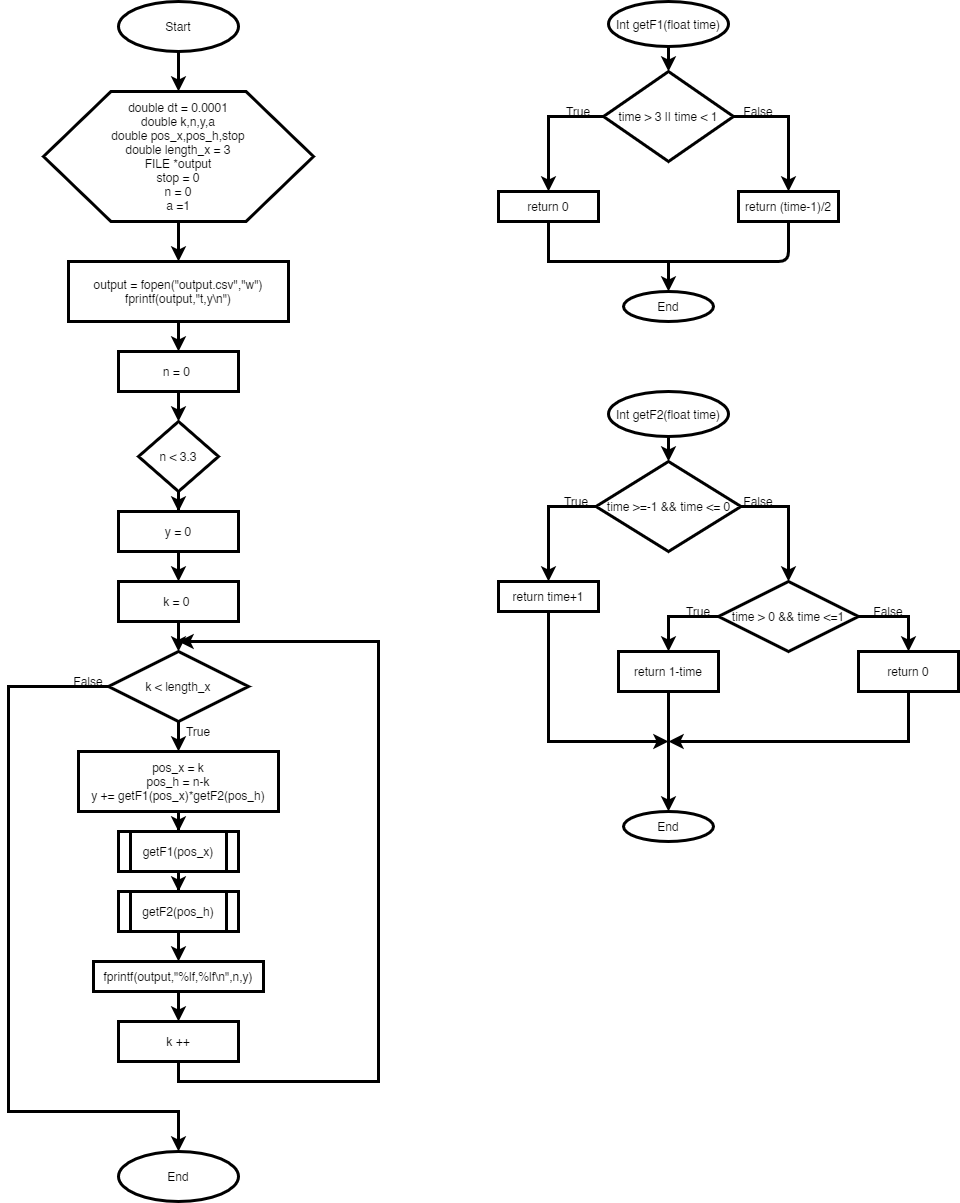

The diagram above was exported from draw.io. Its source (the exported page's mxGraphModel, read from the mxfile embedded in the PNG):
<mxGraphModel dx="1422" dy="713" grid="1" gridSize="10" guides="1" tooltips="1" connect="1" arrows="1" fold="1" page="1" pageScale="1" pageWidth="2339" pageHeight="3300" math="0" shadow="0">
  <root>
    <mxCell id="0" />
    <mxCell id="1" parent="0" />
    <mxCell id="Bvpyw5O00OyeFIai9BCI-3" value="" style="edgeStyle=orthogonalEdgeStyle;rounded=0;orthogonalLoop=1;jettySize=auto;html=1;strokeWidth=3;" edge="1" parent="1" source="Bvpyw5O00OyeFIai9BCI-1" target="Bvpyw5O00OyeFIai9BCI-2">
      <mxGeometry relative="1" as="geometry" />
    </mxCell>
    <mxCell id="Bvpyw5O00OyeFIai9BCI-1" value="Start" style="ellipse;whiteSpace=wrap;html=1;strokeWidth=3;" vertex="1" parent="1">
      <mxGeometry x="250" y="60" width="120" height="50" as="geometry" />
    </mxCell>
    <mxCell id="Bvpyw5O00OyeFIai9BCI-5" value="" style="edgeStyle=orthogonalEdgeStyle;rounded=0;orthogonalLoop=1;jettySize=auto;html=1;strokeWidth=3;" edge="1" parent="1" source="Bvpyw5O00OyeFIai9BCI-2" target="Bvpyw5O00OyeFIai9BCI-4">
      <mxGeometry relative="1" as="geometry" />
    </mxCell>
    <mxCell id="Bvpyw5O00OyeFIai9BCI-2" value="&lt;div&gt;double dt = 0.0001&lt;/div&gt;&lt;div&gt;double k,n,y,a&lt;/div&gt;&lt;div&gt;double pos_x,pos_h,stop&lt;/div&gt;&lt;div&gt;double length_x = 3&lt;/div&gt;&lt;div&gt;FILE *output&lt;/div&gt;&lt;div&gt;&lt;div&gt;stop = 0&lt;/div&gt;&lt;div&gt;n = 0&lt;/div&gt;&lt;div&gt;a =1&lt;/div&gt;&lt;/div&gt;" style="shape=hexagon;perimeter=hexagonPerimeter2;whiteSpace=wrap;html=1;strokeWidth=3;" vertex="1" parent="1">
      <mxGeometry x="175" y="150" width="270" height="130" as="geometry" />
    </mxCell>
    <mxCell id="Bvpyw5O00OyeFIai9BCI-7" value="" style="edgeStyle=orthogonalEdgeStyle;rounded=0;orthogonalLoop=1;jettySize=auto;html=1;strokeWidth=3;" edge="1" parent="1" source="Bvpyw5O00OyeFIai9BCI-4" target="Bvpyw5O00OyeFIai9BCI-6">
      <mxGeometry relative="1" as="geometry" />
    </mxCell>
    <mxCell id="Bvpyw5O00OyeFIai9BCI-4" value="&lt;div&gt;output = fopen(&quot;output.csv&quot;,&quot;w&quot;)&lt;/div&gt;&lt;div&gt;fprintf(output,&quot;t,y\n&quot;)&lt;/div&gt;" style="rounded=0;whiteSpace=wrap;html=1;strokeWidth=3;" vertex="1" parent="1">
      <mxGeometry x="200" y="320" width="220" height="60" as="geometry" />
    </mxCell>
    <mxCell id="Bvpyw5O00OyeFIai9BCI-9" value="" style="edgeStyle=orthogonalEdgeStyle;rounded=0;orthogonalLoop=1;jettySize=auto;html=1;strokeWidth=3;" edge="1" parent="1" source="Bvpyw5O00OyeFIai9BCI-6" target="Bvpyw5O00OyeFIai9BCI-8">
      <mxGeometry relative="1" as="geometry" />
    </mxCell>
    <mxCell id="Bvpyw5O00OyeFIai9BCI-6" value="n = 0&amp;nbsp;" style="rounded=0;whiteSpace=wrap;html=1;strokeWidth=3;" vertex="1" parent="1">
      <mxGeometry x="250" y="410" width="120" height="40" as="geometry" />
    </mxCell>
    <mxCell id="Bvpyw5O00OyeFIai9BCI-14" value="" style="edgeStyle=orthogonalEdgeStyle;rounded=0;orthogonalLoop=1;jettySize=auto;html=1;strokeWidth=3;" edge="1" parent="1" source="Bvpyw5O00OyeFIai9BCI-8" target="Bvpyw5O00OyeFIai9BCI-11">
      <mxGeometry relative="1" as="geometry" />
    </mxCell>
    <mxCell id="Bvpyw5O00OyeFIai9BCI-8" value="n &amp;lt; 3.3" style="rhombus;whiteSpace=wrap;html=1;strokeWidth=3;" vertex="1" parent="1">
      <mxGeometry x="270" y="480" width="80" height="70" as="geometry" />
    </mxCell>
    <mxCell id="Bvpyw5O00OyeFIai9BCI-11" value="y = 0" style="rounded=0;whiteSpace=wrap;html=1;strokeWidth=3;" vertex="1" parent="1">
      <mxGeometry x="250" y="570" width="120" height="40" as="geometry" />
    </mxCell>
    <mxCell id="Bvpyw5O00OyeFIai9BCI-15" value="" style="edgeStyle=orthogonalEdgeStyle;rounded=0;orthogonalLoop=1;jettySize=auto;html=1;strokeWidth=3;" edge="1" parent="1" target="Bvpyw5O00OyeFIai9BCI-17">
      <mxGeometry relative="1" as="geometry">
        <mxPoint x="310" y="610" as="sourcePoint" />
      </mxGeometry>
    </mxCell>
    <mxCell id="Bvpyw5O00OyeFIai9BCI-16" value="" style="edgeStyle=orthogonalEdgeStyle;rounded=0;orthogonalLoop=1;jettySize=auto;html=1;strokeWidth=3;" edge="1" parent="1" source="Bvpyw5O00OyeFIai9BCI-17" target="Bvpyw5O00OyeFIai9BCI-19">
      <mxGeometry relative="1" as="geometry" />
    </mxCell>
    <mxCell id="Bvpyw5O00OyeFIai9BCI-17" value="k = 0&amp;nbsp;" style="rounded=0;whiteSpace=wrap;html=1;strokeWidth=3;" vertex="1" parent="1">
      <mxGeometry x="250" y="640" width="120" height="40" as="geometry" />
    </mxCell>
    <mxCell id="Bvpyw5O00OyeFIai9BCI-21" value="" style="edgeStyle=orthogonalEdgeStyle;rounded=0;orthogonalLoop=1;jettySize=auto;html=1;strokeWidth=3;" edge="1" parent="1" source="Bvpyw5O00OyeFIai9BCI-19" target="Bvpyw5O00OyeFIai9BCI-20">
      <mxGeometry relative="1" as="geometry" />
    </mxCell>
    <mxCell id="Bvpyw5O00OyeFIai9BCI-34" style="edgeStyle=orthogonalEdgeStyle;rounded=0;orthogonalLoop=1;jettySize=auto;html=1;exitX=0;exitY=0.5;exitDx=0;exitDy=0;strokeWidth=3;" edge="1" parent="1" source="Bvpyw5O00OyeFIai9BCI-19">
      <mxGeometry relative="1" as="geometry">
        <mxPoint x="310" y="1210" as="targetPoint" />
        <Array as="points">
          <mxPoint x="140" y="745" />
          <mxPoint x="140" y="1170" />
          <mxPoint x="310" y="1170" />
        </Array>
      </mxGeometry>
    </mxCell>
    <mxCell id="Bvpyw5O00OyeFIai9BCI-19" value="k &amp;lt; length_x" style="rhombus;whiteSpace=wrap;html=1;strokeWidth=3;" vertex="1" parent="1">
      <mxGeometry x="240" y="710" width="140" height="70" as="geometry" />
    </mxCell>
    <mxCell id="Bvpyw5O00OyeFIai9BCI-23" value="" style="edgeStyle=orthogonalEdgeStyle;rounded=0;orthogonalLoop=1;jettySize=auto;html=1;strokeWidth=3;" edge="1" parent="1" source="Bvpyw5O00OyeFIai9BCI-20" target="Bvpyw5O00OyeFIai9BCI-22">
      <mxGeometry relative="1" as="geometry" />
    </mxCell>
    <mxCell id="Bvpyw5O00OyeFIai9BCI-20" value="&lt;div&gt;pos_x = k&lt;/div&gt;&lt;div&gt;pos_h = n-k&lt;/div&gt;&lt;div&gt;y += getF1(pos_x)*getF2(pos_h)&lt;/div&gt;" style="rounded=0;whiteSpace=wrap;html=1;strokeWidth=3;" vertex="1" parent="1">
      <mxGeometry x="210" y="810" width="200" height="60" as="geometry" />
    </mxCell>
    <mxCell id="Bvpyw5O00OyeFIai9BCI-27" value="" style="edgeStyle=orthogonalEdgeStyle;rounded=0;orthogonalLoop=1;jettySize=auto;html=1;strokeWidth=3;" edge="1" parent="1" source="Bvpyw5O00OyeFIai9BCI-22" target="Bvpyw5O00OyeFIai9BCI-24">
      <mxGeometry relative="1" as="geometry" />
    </mxCell>
    <mxCell id="Bvpyw5O00OyeFIai9BCI-22" value="getF1(pos_x)" style="shape=process;whiteSpace=wrap;html=1;backgroundOutline=1;strokeWidth=3;" vertex="1" parent="1">
      <mxGeometry x="250" y="890" width="120" height="40" as="geometry" />
    </mxCell>
    <mxCell id="Bvpyw5O00OyeFIai9BCI-29" value="" style="edgeStyle=orthogonalEdgeStyle;rounded=0;orthogonalLoop=1;jettySize=auto;html=1;strokeWidth=3;" edge="1" parent="1" source="Bvpyw5O00OyeFIai9BCI-24" target="Bvpyw5O00OyeFIai9BCI-28">
      <mxGeometry relative="1" as="geometry" />
    </mxCell>
    <mxCell id="Bvpyw5O00OyeFIai9BCI-24" value="getF2(pos_h)" style="shape=process;whiteSpace=wrap;html=1;backgroundOutline=1;strokeWidth=3;" vertex="1" parent="1">
      <mxGeometry x="250" y="950" width="120" height="40" as="geometry" />
    </mxCell>
    <mxCell id="Bvpyw5O00OyeFIai9BCI-31" style="edgeStyle=orthogonalEdgeStyle;rounded=0;orthogonalLoop=1;jettySize=auto;html=1;exitX=0.5;exitY=1;exitDx=0;exitDy=0;entryX=0.5;entryY=0;entryDx=0;entryDy=0;strokeWidth=3;" edge="1" parent="1" source="Bvpyw5O00OyeFIai9BCI-28" target="Bvpyw5O00OyeFIai9BCI-30">
      <mxGeometry relative="1" as="geometry" />
    </mxCell>
    <mxCell id="Bvpyw5O00OyeFIai9BCI-28" value="fprintf(output,&quot;%lf,%lf\n&quot;,n,y)" style="rounded=0;whiteSpace=wrap;html=1;strokeWidth=3;" vertex="1" parent="1">
      <mxGeometry x="225" y="1020" width="170" height="30" as="geometry" />
    </mxCell>
    <mxCell id="Bvpyw5O00OyeFIai9BCI-32" style="edgeStyle=orthogonalEdgeStyle;rounded=0;orthogonalLoop=1;jettySize=auto;html=1;exitX=0.5;exitY=1;exitDx=0;exitDy=0;strokeWidth=3;" edge="1" parent="1" source="Bvpyw5O00OyeFIai9BCI-30">
      <mxGeometry relative="1" as="geometry">
        <mxPoint x="310" y="700" as="targetPoint" />
        <Array as="points">
          <mxPoint x="310" y="1140" />
          <mxPoint x="510" y="1140" />
          <mxPoint x="510" y="700" />
        </Array>
      </mxGeometry>
    </mxCell>
    <mxCell id="Bvpyw5O00OyeFIai9BCI-30" value="k ++" style="rounded=0;whiteSpace=wrap;html=1;strokeWidth=3;" vertex="1" parent="1">
      <mxGeometry x="250" y="1080" width="120" height="40" as="geometry" />
    </mxCell>
    <mxCell id="Bvpyw5O00OyeFIai9BCI-36" value="End" style="ellipse;whiteSpace=wrap;html=1;strokeWidth=3;" vertex="1" parent="1">
      <mxGeometry x="250" y="1210" width="120" height="50" as="geometry" />
    </mxCell>
    <mxCell id="Bvpyw5O00OyeFIai9BCI-39" style="edgeStyle=orthogonalEdgeStyle;rounded=0;orthogonalLoop=1;jettySize=auto;html=1;exitX=0.5;exitY=1;exitDx=0;exitDy=0;entryX=0.5;entryY=0;entryDx=0;entryDy=0;strokeWidth=3;" edge="1" parent="1" source="Bvpyw5O00OyeFIai9BCI-37" target="Bvpyw5O00OyeFIai9BCI-38">
      <mxGeometry relative="1" as="geometry" />
    </mxCell>
    <mxCell id="Bvpyw5O00OyeFIai9BCI-37" value="Int getF1(float time)" style="ellipse;whiteSpace=wrap;html=1;strokeWidth=3;" vertex="1" parent="1">
      <mxGeometry x="740" y="60" width="120" height="45" as="geometry" />
    </mxCell>
    <mxCell id="Bvpyw5O00OyeFIai9BCI-40" style="edgeStyle=orthogonalEdgeStyle;rounded=0;orthogonalLoop=1;jettySize=auto;html=1;exitX=0;exitY=0.5;exitDx=0;exitDy=0;strokeWidth=3;" edge="1" parent="1" source="Bvpyw5O00OyeFIai9BCI-38">
      <mxGeometry relative="1" as="geometry">
        <mxPoint x="680" y="250" as="targetPoint" />
      </mxGeometry>
    </mxCell>
    <mxCell id="Bvpyw5O00OyeFIai9BCI-41" style="edgeStyle=orthogonalEdgeStyle;rounded=0;orthogonalLoop=1;jettySize=auto;html=1;exitX=1;exitY=0.5;exitDx=0;exitDy=0;strokeWidth=3;" edge="1" parent="1" source="Bvpyw5O00OyeFIai9BCI-38">
      <mxGeometry relative="1" as="geometry">
        <mxPoint x="920" y="250" as="targetPoint" />
      </mxGeometry>
    </mxCell>
    <mxCell id="Bvpyw5O00OyeFIai9BCI-38" value="time &amp;gt; 3 || time &amp;lt; 1" style="rhombus;whiteSpace=wrap;html=1;strokeWidth=3;" vertex="1" parent="1">
      <mxGeometry x="735" y="130" width="130" height="90" as="geometry" />
    </mxCell>
    <mxCell id="Bvpyw5O00OyeFIai9BCI-48" style="edgeStyle=orthogonalEdgeStyle;rounded=0;orthogonalLoop=1;jettySize=auto;html=1;strokeWidth=3;" edge="1" parent="1" source="Bvpyw5O00OyeFIai9BCI-46">
      <mxGeometry relative="1" as="geometry">
        <mxPoint x="800" y="350" as="targetPoint" />
        <Array as="points">
          <mxPoint x="680" y="320" />
          <mxPoint x="800" y="320" />
        </Array>
      </mxGeometry>
    </mxCell>
    <mxCell id="Bvpyw5O00OyeFIai9BCI-46" value="return 0" style="rounded=0;whiteSpace=wrap;html=1;strokeWidth=3;" vertex="1" parent="1">
      <mxGeometry x="630" y="250" width="100" height="30" as="geometry" />
    </mxCell>
    <mxCell id="Bvpyw5O00OyeFIai9BCI-47" value="return (time-1)/2" style="rounded=0;whiteSpace=wrap;html=1;strokeWidth=3;" vertex="1" parent="1">
      <mxGeometry x="870" y="250" width="100" height="30" as="geometry" />
    </mxCell>
    <mxCell id="Bvpyw5O00OyeFIai9BCI-49" value="" style="endArrow=none;html=1;entryX=0.5;entryY=1;entryDx=0;entryDy=0;strokeWidth=3;" edge="1" parent="1" target="Bvpyw5O00OyeFIai9BCI-47">
      <mxGeometry width="50" height="50" relative="1" as="geometry">
        <mxPoint x="800" y="320" as="sourcePoint" />
        <mxPoint x="750" y="330" as="targetPoint" />
        <Array as="points">
          <mxPoint x="920" y="320" />
        </Array>
      </mxGeometry>
    </mxCell>
    <mxCell id="Bvpyw5O00OyeFIai9BCI-50" value="End" style="ellipse;whiteSpace=wrap;html=1;strokeWidth=3;" vertex="1" parent="1">
      <mxGeometry x="755" y="350" width="90" height="30" as="geometry" />
    </mxCell>
    <mxCell id="Bvpyw5O00OyeFIai9BCI-51" style="edgeStyle=orthogonalEdgeStyle;rounded=0;orthogonalLoop=1;jettySize=auto;html=1;exitX=0.5;exitY=1;exitDx=0;exitDy=0;entryX=0.5;entryY=0;entryDx=0;entryDy=0;strokeWidth=3;" edge="1" parent="1" source="Bvpyw5O00OyeFIai9BCI-52" target="Bvpyw5O00OyeFIai9BCI-55">
      <mxGeometry relative="1" as="geometry" />
    </mxCell>
    <mxCell id="Bvpyw5O00OyeFIai9BCI-52" value="Int getF2(float time)" style="ellipse;whiteSpace=wrap;html=1;strokeWidth=3;" vertex="1" parent="1">
      <mxGeometry x="740" y="450" width="120" height="45" as="geometry" />
    </mxCell>
    <mxCell id="Bvpyw5O00OyeFIai9BCI-53" style="edgeStyle=orthogonalEdgeStyle;rounded=0;orthogonalLoop=1;jettySize=auto;html=1;exitX=0;exitY=0.5;exitDx=0;exitDy=0;strokeWidth=3;" edge="1" parent="1" source="Bvpyw5O00OyeFIai9BCI-55">
      <mxGeometry relative="1" as="geometry">
        <mxPoint x="680" y="640" as="targetPoint" />
      </mxGeometry>
    </mxCell>
    <mxCell id="Bvpyw5O00OyeFIai9BCI-54" style="edgeStyle=orthogonalEdgeStyle;rounded=0;orthogonalLoop=1;jettySize=auto;html=1;exitX=1;exitY=0.5;exitDx=0;exitDy=0;strokeWidth=3;" edge="1" parent="1" source="Bvpyw5O00OyeFIai9BCI-55">
      <mxGeometry relative="1" as="geometry">
        <mxPoint x="920" y="640" as="targetPoint" />
      </mxGeometry>
    </mxCell>
    <mxCell id="Bvpyw5O00OyeFIai9BCI-55" value="time &amp;gt;=-1 &amp;amp;&amp;amp; time &amp;lt;= 0" style="rhombus;whiteSpace=wrap;html=1;strokeWidth=3;" vertex="1" parent="1">
      <mxGeometry x="727.5" y="520" width="145" height="90" as="geometry" />
    </mxCell>
    <mxCell id="Bvpyw5O00OyeFIai9BCI-66" style="edgeStyle=orthogonalEdgeStyle;rounded=0;orthogonalLoop=1;jettySize=auto;html=1;exitX=0.5;exitY=1;exitDx=0;exitDy=0;strokeWidth=3;" edge="1" parent="1" source="Bvpyw5O00OyeFIai9BCI-57">
      <mxGeometry relative="1" as="geometry">
        <mxPoint x="800" y="800" as="targetPoint" />
        <Array as="points">
          <mxPoint x="680" y="740" />
          <mxPoint x="680" y="740" />
        </Array>
      </mxGeometry>
    </mxCell>
    <mxCell id="Bvpyw5O00OyeFIai9BCI-57" value="return time+1" style="rounded=0;whiteSpace=wrap;html=1;strokeWidth=3;" vertex="1" parent="1">
      <mxGeometry x="630" y="640" width="100" height="30" as="geometry" />
    </mxCell>
    <mxCell id="Bvpyw5O00OyeFIai9BCI-64" style="edgeStyle=orthogonalEdgeStyle;rounded=0;orthogonalLoop=1;jettySize=auto;html=1;exitX=0;exitY=0.5;exitDx=0;exitDy=0;strokeWidth=3;" edge="1" parent="1" source="Bvpyw5O00OyeFIai9BCI-61" target="Bvpyw5O00OyeFIai9BCI-62">
      <mxGeometry relative="1" as="geometry" />
    </mxCell>
    <mxCell id="Bvpyw5O00OyeFIai9BCI-65" style="edgeStyle=orthogonalEdgeStyle;rounded=0;orthogonalLoop=1;jettySize=auto;html=1;exitX=1;exitY=0.5;exitDx=0;exitDy=0;entryX=0.5;entryY=0;entryDx=0;entryDy=0;strokeWidth=3;" edge="1" parent="1" source="Bvpyw5O00OyeFIai9BCI-61" target="Bvpyw5O00OyeFIai9BCI-63">
      <mxGeometry relative="1" as="geometry" />
    </mxCell>
    <mxCell id="Bvpyw5O00OyeFIai9BCI-61" value="time &amp;gt; 0 &amp;amp;&amp;amp; time &amp;lt;=1" style="rhombus;whiteSpace=wrap;html=1;strokeWidth=3;" vertex="1" parent="1">
      <mxGeometry x="850" y="640" width="140" height="70" as="geometry" />
    </mxCell>
    <mxCell id="Bvpyw5O00OyeFIai9BCI-67" style="edgeStyle=orthogonalEdgeStyle;rounded=0;orthogonalLoop=1;jettySize=auto;html=1;exitX=0.5;exitY=1;exitDx=0;exitDy=0;strokeWidth=3;" edge="1" parent="1" source="Bvpyw5O00OyeFIai9BCI-62">
      <mxGeometry relative="1" as="geometry">
        <mxPoint x="800" y="870" as="targetPoint" />
      </mxGeometry>
    </mxCell>
    <mxCell id="Bvpyw5O00OyeFIai9BCI-62" value="return 1-time" style="rounded=0;whiteSpace=wrap;html=1;strokeWidth=3;" vertex="1" parent="1">
      <mxGeometry x="750" y="710" width="100" height="40" as="geometry" />
    </mxCell>
    <mxCell id="Bvpyw5O00OyeFIai9BCI-68" style="edgeStyle=orthogonalEdgeStyle;rounded=0;orthogonalLoop=1;jettySize=auto;html=1;exitX=0.5;exitY=1;exitDx=0;exitDy=0;strokeWidth=3;" edge="1" parent="1" source="Bvpyw5O00OyeFIai9BCI-63">
      <mxGeometry relative="1" as="geometry">
        <mxPoint x="800" y="800" as="targetPoint" />
        <Array as="points">
          <mxPoint x="1040" y="780" />
          <mxPoint x="1040" y="780" />
        </Array>
      </mxGeometry>
    </mxCell>
    <mxCell id="Bvpyw5O00OyeFIai9BCI-63" value="return 0" style="rounded=0;whiteSpace=wrap;html=1;strokeWidth=3;" vertex="1" parent="1">
      <mxGeometry x="990" y="710" width="100" height="40" as="geometry" />
    </mxCell>
    <mxCell id="Bvpyw5O00OyeFIai9BCI-69" value="End" style="ellipse;whiteSpace=wrap;html=1;strokeWidth=3;" vertex="1" parent="1">
      <mxGeometry x="755" y="870" width="90" height="30" as="geometry" />
    </mxCell>
    <mxCell id="Bvpyw5O00OyeFIai9BCI-70" value="True" style="text;html=1;strokeColor=none;fillColor=none;align=center;verticalAlign=middle;whiteSpace=wrap;rounded=0;strokeWidth=3;" vertex="1" parent="1">
      <mxGeometry x="310" y="780" width="40" height="20" as="geometry" />
    </mxCell>
    <mxCell id="Bvpyw5O00OyeFIai9BCI-71" value="False" style="text;html=1;strokeColor=none;fillColor=none;align=center;verticalAlign=middle;whiteSpace=wrap;rounded=0;strokeWidth=3;" vertex="1" parent="1">
      <mxGeometry x="200" y="730" width="40" height="20" as="geometry" />
    </mxCell>
    <mxCell id="Bvpyw5O00OyeFIai9BCI-72" value="True" style="text;html=1;strokeColor=none;fillColor=none;align=center;verticalAlign=middle;whiteSpace=wrap;rounded=0;strokeWidth=3;" vertex="1" parent="1">
      <mxGeometry x="690" y="160" width="40" height="20" as="geometry" />
    </mxCell>
    <mxCell id="Bvpyw5O00OyeFIai9BCI-73" value="False" style="text;html=1;strokeColor=none;fillColor=none;align=center;verticalAlign=middle;whiteSpace=wrap;rounded=0;strokeWidth=3;" vertex="1" parent="1">
      <mxGeometry x="870" y="160" width="40" height="20" as="geometry" />
    </mxCell>
    <mxCell id="Bvpyw5O00OyeFIai9BCI-74" value="True" style="text;html=1;strokeColor=none;fillColor=none;align=center;verticalAlign=middle;whiteSpace=wrap;rounded=0;strokeWidth=3;" vertex="1" parent="1">
      <mxGeometry x="687.5" y="550" width="40" height="20" as="geometry" />
    </mxCell>
    <mxCell id="Bvpyw5O00OyeFIai9BCI-75" value="False" style="text;html=1;strokeColor=none;fillColor=none;align=center;verticalAlign=middle;whiteSpace=wrap;rounded=0;strokeWidth=3;" vertex="1" parent="1">
      <mxGeometry x="870" y="550" width="40" height="20" as="geometry" />
    </mxCell>
    <mxCell id="Bvpyw5O00OyeFIai9BCI-76" value="True" style="text;html=1;strokeColor=none;fillColor=none;align=center;verticalAlign=middle;whiteSpace=wrap;rounded=0;strokeWidth=3;" vertex="1" parent="1">
      <mxGeometry x="810" y="660" width="40" height="20" as="geometry" />
    </mxCell>
    <mxCell id="Bvpyw5O00OyeFIai9BCI-77" value="False" style="text;html=1;strokeColor=none;fillColor=none;align=center;verticalAlign=middle;whiteSpace=wrap;rounded=0;strokeWidth=3;" vertex="1" parent="1">
      <mxGeometry x="1000" y="660" width="40" height="20" as="geometry" />
    </mxCell>
  </root>
</mxGraphModel>